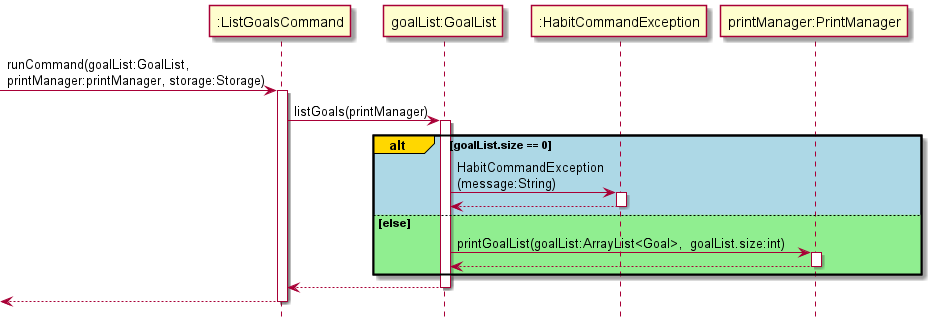

The diagram above was rendered by PlantUML. Its source (embedded in the PNG):
@startuml
!include Style.puml

-> ":ListGoalsCommand": runCommand(goalList:GoalList,\nprintManager:printManager, storage:Storage)
activate ":ListGoalsCommand"

":ListGoalsCommand" -> "goalList:GoalList":  listGoals(printManager)
activate "goalList:GoalList"
alt#gold #lightblue goalList.size == 0
    "goalList:GoalList" -> ":HabitCommandException": HabitCommandException\n(message:String)
    activate ":HabitCommandException"
    ":HabitCommandException" --> "goalList:GoalList"
    deactivate ":HabitCommandException"

else #lightgreen else
    "goalList:GoalList" -> "printManager:PrintManager": printGoalList(goalList:ArrayList<Goal>,  goalList.size:int)
    activate "printManager:PrintManager"
    "printManager:PrintManager" --> "goalList:GoalList"
    deactivate "printManager:PrintManager"
end

"goalList:GoalList" --> ":ListGoalsCommand"
deactivate "goalList:GoalList"

<-- ":ListGoalsCommand"
deactivate ":ListGoalsCommand"

@enduml